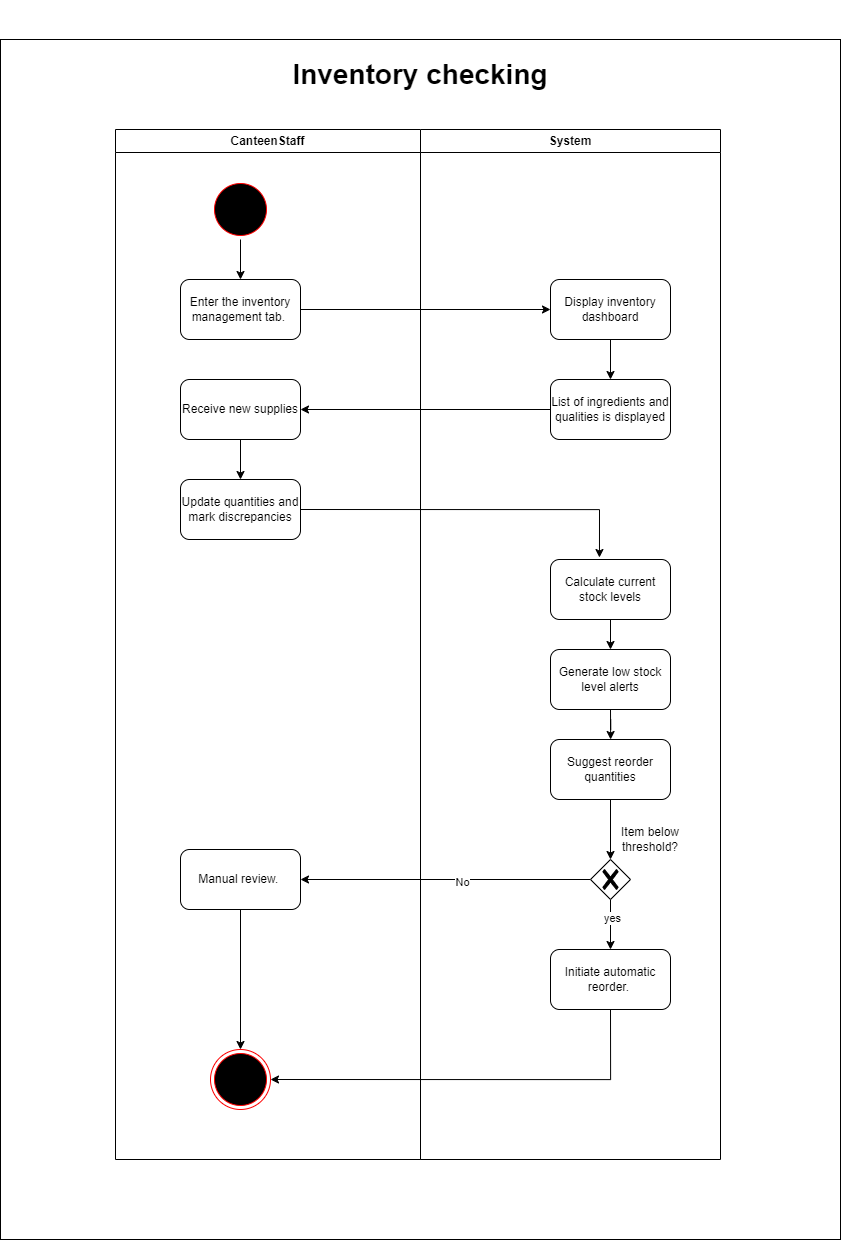

The diagram above was exported from draw.io. Its source (the exported page's mxGraphModel, read from the mxfile embedded in the PNG):
<mxGraphModel dx="2533" dy="2773" grid="1" gridSize="10" guides="1" tooltips="1" connect="1" arrows="1" fold="1" page="1" pageScale="1" pageWidth="850" pageHeight="1100" math="0" shadow="0">
  <root>
    <mxCell id="0" />
    <mxCell id="1" parent="0" />
    <mxCell id="Q0Mt3Q4nZ63jFhQS0d5G-25" value="" style="rounded=0;whiteSpace=wrap;html=1;" vertex="1" parent="1">
      <mxGeometry x="120" y="-40" width="840" height="1200" as="geometry" />
    </mxCell>
    <mxCell id="r-tI0jKCXaqYn5VxEF7S-2" value="" style="ellipse;html=1;shape=endState;fillColor=#000000;strokeColor=#ff0000;" parent="1" vertex="1">
      <mxGeometry x="330" y="970" width="60" height="60" as="geometry" />
    </mxCell>
    <mxCell id="Q0Mt3Q4nZ63jFhQS0d5G-7" style="edgeStyle=orthogonalEdgeStyle;rounded=0;orthogonalLoop=1;jettySize=auto;html=1;exitX=0;exitY=0.5;exitDx=0;exitDy=0;exitPerimeter=0;entryX=1;entryY=0.5;entryDx=0;entryDy=0;" edge="1" parent="1" source="r-tI0jKCXaqYn5VxEF7S-3" target="Q0Mt3Q4nZ63jFhQS0d5G-2">
      <mxGeometry relative="1" as="geometry" />
    </mxCell>
    <mxCell id="Q0Mt3Q4nZ63jFhQS0d5G-8" value="No" style="edgeLabel;html=1;align=center;verticalAlign=middle;resizable=0;points=[];" vertex="1" connectable="0" parent="Q0Mt3Q4nZ63jFhQS0d5G-7">
      <mxGeometry x="-0.1147" y="2" relative="1" as="geometry">
        <mxPoint as="offset" />
      </mxGeometry>
    </mxCell>
    <mxCell id="Q0Mt3Q4nZ63jFhQS0d5G-9" style="edgeStyle=orthogonalEdgeStyle;rounded=0;orthogonalLoop=1;jettySize=auto;html=1;exitX=0.5;exitY=1;exitDx=0;exitDy=0;exitPerimeter=0;entryX=0.5;entryY=0;entryDx=0;entryDy=0;" edge="1" parent="1" source="r-tI0jKCXaqYn5VxEF7S-3" target="Q0Mt3Q4nZ63jFhQS0d5G-1">
      <mxGeometry relative="1" as="geometry" />
    </mxCell>
    <mxCell id="Q0Mt3Q4nZ63jFhQS0d5G-10" value="yes" style="edgeLabel;html=1;align=center;verticalAlign=middle;resizable=0;points=[];" vertex="1" connectable="0" parent="Q0Mt3Q4nZ63jFhQS0d5G-9">
      <mxGeometry x="-0.2664" y="1" relative="1" as="geometry">
        <mxPoint as="offset" />
      </mxGeometry>
    </mxCell>
    <mxCell id="r-tI0jKCXaqYn5VxEF7S-3" value="" style="points=[[0.25,0.25,0],[0.5,0,0],[0.75,0.25,0],[1,0.5,0],[0.75,0.75,0],[0.5,1,0],[0.25,0.75,0],[0,0.5,0]];shape=mxgraph.bpmn.gateway2;html=1;verticalLabelPosition=bottom;labelBackgroundColor=#ffffff;verticalAlign=top;align=center;perimeter=rhombusPerimeter;outlineConnect=0;outline=none;symbol=none;gwType=exclusive;fontSize=13;" parent="1" vertex="1">
      <mxGeometry x="710.0014285714288" y="779.9957142857145" width="40" height="40" as="geometry" />
    </mxCell>
    <mxCell id="Q0Mt3Q4nZ63jFhQS0d5G-20" style="edgeStyle=orthogonalEdgeStyle;rounded=0;orthogonalLoop=1;jettySize=auto;html=1;exitX=1;exitY=0.5;exitDx=0;exitDy=0;entryX=0.408;entryY=-0.033;entryDx=0;entryDy=0;entryPerimeter=0;" edge="1" parent="1" source="r-tI0jKCXaqYn5VxEF7S-6" target="Q0Mt3Q4nZ63jFhQS0d5G-5">
      <mxGeometry relative="1" as="geometry">
        <mxPoint x="720" y="430.217391304348" as="targetPoint" />
      </mxGeometry>
    </mxCell>
    <mxCell id="r-tI0jKCXaqYn5VxEF7S-6" value="Update quantities and mark discrepancies" style="rounded=1;whiteSpace=wrap;html=1;" parent="1" vertex="1">
      <mxGeometry x="300" y="400" width="120" height="60" as="geometry" />
    </mxCell>
    <mxCell id="Q0Mt3Q4nZ63jFhQS0d5G-15" style="edgeStyle=orthogonalEdgeStyle;rounded=0;orthogonalLoop=1;jettySize=auto;html=1;exitX=0.5;exitY=1;exitDx=0;exitDy=0;entryX=0.5;entryY=0;entryDx=0;entryDy=0;" edge="1" parent="1" source="r-tI0jKCXaqYn5VxEF7S-7" target="r-tI0jKCXaqYn5VxEF7S-6">
      <mxGeometry relative="1" as="geometry" />
    </mxCell>
    <mxCell id="r-tI0jKCXaqYn5VxEF7S-7" value="Receive new supplies" style="rounded=1;whiteSpace=wrap;html=1;" parent="1" vertex="1">
      <mxGeometry x="300" y="300" width="120" height="60" as="geometry" />
    </mxCell>
    <mxCell id="Q0Mt3Q4nZ63jFhQS0d5G-18" style="edgeStyle=orthogonalEdgeStyle;rounded=0;orthogonalLoop=1;jettySize=auto;html=1;exitX=0.5;exitY=1;exitDx=0;exitDy=0;entryX=0.5;entryY=0;entryDx=0;entryDy=0;" edge="1" parent="1" source="r-tI0jKCXaqYn5VxEF7S-8" target="r-tI0jKCXaqYn5VxEF7S-10">
      <mxGeometry relative="1" as="geometry" />
    </mxCell>
    <mxCell id="r-tI0jKCXaqYn5VxEF7S-8" value="Display inventory dashboard" style="rounded=1;whiteSpace=wrap;html=1;" parent="1" vertex="1">
      <mxGeometry x="670" y="200" width="120" height="60" as="geometry" />
    </mxCell>
    <mxCell id="Q0Mt3Q4nZ63jFhQS0d5G-19" style="edgeStyle=orthogonalEdgeStyle;rounded=0;orthogonalLoop=1;jettySize=auto;html=1;exitX=0;exitY=0.5;exitDx=0;exitDy=0;entryX=1;entryY=0.5;entryDx=0;entryDy=0;" edge="1" parent="1" source="r-tI0jKCXaqYn5VxEF7S-10" target="r-tI0jKCXaqYn5VxEF7S-7">
      <mxGeometry relative="1" as="geometry" />
    </mxCell>
    <mxCell id="r-tI0jKCXaqYn5VxEF7S-10" value="List of ingredients and qualities is displayed" style="rounded=1;whiteSpace=wrap;html=1;" parent="1" vertex="1">
      <mxGeometry x="670" y="300" width="120" height="60" as="geometry" />
    </mxCell>
    <mxCell id="r-tI0jKCXaqYn5VxEF7S-11" value="CanteenStaff" style="swimlane;whiteSpace=wrap;html=1;" parent="1" vertex="1">
      <mxGeometry x="235" y="50" width="305" height="1030" as="geometry" />
    </mxCell>
    <mxCell id="r-tI0jKCXaqYn5VxEF7S-12" value="System" style="swimlane;whiteSpace=wrap;html=1;" parent="1" vertex="1">
      <mxGeometry x="540" y="50" width="300" height="1030" as="geometry" />
    </mxCell>
    <mxCell id="Q0Mt3Q4nZ63jFhQS0d5G-13" style="edgeStyle=orthogonalEdgeStyle;rounded=0;orthogonalLoop=1;jettySize=auto;html=1;exitX=0.5;exitY=1;exitDx=0;exitDy=0;entryX=0.5;entryY=0;entryDx=0;entryDy=0;" edge="1" parent="1" source="r-tI0jKCXaqYn5VxEF7S-1" target="r-tI0jKCXaqYn5VxEF7S-9">
      <mxGeometry relative="1" as="geometry" />
    </mxCell>
    <mxCell id="r-tI0jKCXaqYn5VxEF7S-1" value="" style="ellipse;html=1;shape=startState;fillColor=#000000;strokeColor=#ff0000;" parent="1" vertex="1">
      <mxGeometry x="330" y="100" width="60" height="60" as="geometry" />
    </mxCell>
    <mxCell id="Q0Mt3Q4nZ63jFhQS0d5G-17" style="edgeStyle=orthogonalEdgeStyle;rounded=0;orthogonalLoop=1;jettySize=auto;html=1;exitX=1;exitY=0.5;exitDx=0;exitDy=0;entryX=0;entryY=0.5;entryDx=0;entryDy=0;" edge="1" parent="1" source="r-tI0jKCXaqYn5VxEF7S-9" target="r-tI0jKCXaqYn5VxEF7S-8">
      <mxGeometry relative="1" as="geometry" />
    </mxCell>
    <mxCell id="r-tI0jKCXaqYn5VxEF7S-9" value="Enter the inventory management tab.&amp;nbsp;" style="rounded=1;whiteSpace=wrap;html=1;" parent="1" vertex="1">
      <mxGeometry x="300" y="200" width="120" height="60" as="geometry" />
    </mxCell>
    <mxCell id="Q0Mt3Q4nZ63jFhQS0d5G-12" style="edgeStyle=orthogonalEdgeStyle;rounded=0;orthogonalLoop=1;jettySize=auto;html=1;exitX=0.5;exitY=1;exitDx=0;exitDy=0;entryX=1;entryY=0.5;entryDx=0;entryDy=0;" edge="1" parent="1" source="Q0Mt3Q4nZ63jFhQS0d5G-1" target="r-tI0jKCXaqYn5VxEF7S-2">
      <mxGeometry relative="1" as="geometry">
        <mxPoint x="730.304347826087" y="1000" as="targetPoint" />
      </mxGeometry>
    </mxCell>
    <mxCell id="Q0Mt3Q4nZ63jFhQS0d5G-1" value="Initiate automatic reorder.&amp;nbsp;" style="rounded=1;whiteSpace=wrap;html=1;" vertex="1" parent="1">
      <mxGeometry x="670" y="870" width="120" height="60" as="geometry" />
    </mxCell>
    <mxCell id="Q0Mt3Q4nZ63jFhQS0d5G-11" style="edgeStyle=orthogonalEdgeStyle;rounded=0;orthogonalLoop=1;jettySize=auto;html=1;exitX=0.5;exitY=1;exitDx=0;exitDy=0;entryX=0.5;entryY=0;entryDx=0;entryDy=0;" edge="1" parent="1" source="Q0Mt3Q4nZ63jFhQS0d5G-2" target="r-tI0jKCXaqYn5VxEF7S-2">
      <mxGeometry relative="1" as="geometry" />
    </mxCell>
    <mxCell id="Q0Mt3Q4nZ63jFhQS0d5G-2" value="Manual review.&amp;nbsp;" style="rounded=1;whiteSpace=wrap;html=1;" vertex="1" parent="1">
      <mxGeometry x="300" y="770" width="120" height="60" as="geometry" />
    </mxCell>
    <mxCell id="Q0Mt3Q4nZ63jFhQS0d5G-3" value="Suggest reorder quantities" style="rounded=1;whiteSpace=wrap;html=1;" vertex="1" parent="1">
      <mxGeometry x="670" y="660" width="120" height="60" as="geometry" />
    </mxCell>
    <mxCell id="Q0Mt3Q4nZ63jFhQS0d5G-22" style="edgeStyle=orthogonalEdgeStyle;rounded=0;orthogonalLoop=1;jettySize=auto;html=1;exitX=0.5;exitY=1;exitDx=0;exitDy=0;" edge="1" parent="1" source="Q0Mt3Q4nZ63jFhQS0d5G-4" target="Q0Mt3Q4nZ63jFhQS0d5G-3">
      <mxGeometry relative="1" as="geometry" />
    </mxCell>
    <mxCell id="Q0Mt3Q4nZ63jFhQS0d5G-4" value="Generate low stock level alerts" style="rounded=1;whiteSpace=wrap;html=1;" vertex="1" parent="1">
      <mxGeometry x="670" y="570" width="120" height="60" as="geometry" />
    </mxCell>
    <mxCell id="Q0Mt3Q4nZ63jFhQS0d5G-21" style="edgeStyle=orthogonalEdgeStyle;rounded=0;orthogonalLoop=1;jettySize=auto;html=1;exitX=0.5;exitY=1;exitDx=0;exitDy=0;entryX=0.5;entryY=0;entryDx=0;entryDy=0;" edge="1" parent="1" source="Q0Mt3Q4nZ63jFhQS0d5G-5" target="Q0Mt3Q4nZ63jFhQS0d5G-4">
      <mxGeometry relative="1" as="geometry" />
    </mxCell>
    <mxCell id="Q0Mt3Q4nZ63jFhQS0d5G-5" value="Calculate current stock levels" style="rounded=1;whiteSpace=wrap;html=1;" vertex="1" parent="1">
      <mxGeometry x="670" y="480" width="120" height="60" as="geometry" />
    </mxCell>
    <mxCell id="Q0Mt3Q4nZ63jFhQS0d5G-6" value="Item below threshold?" style="text;html=1;strokeColor=none;fillColor=none;align=center;verticalAlign=middle;whiteSpace=wrap;rounded=0;" vertex="1" parent="1">
      <mxGeometry x="730" y="740" width="80" height="40" as="geometry" />
    </mxCell>
    <mxCell id="Q0Mt3Q4nZ63jFhQS0d5G-23" style="edgeStyle=orthogonalEdgeStyle;rounded=0;orthogonalLoop=1;jettySize=auto;html=1;exitX=0.5;exitY=1;exitDx=0;exitDy=0;" edge="1" parent="1" source="Q0Mt3Q4nZ63jFhQS0d5G-3" target="Q0Mt3Q4nZ63jFhQS0d5G-3">
      <mxGeometry relative="1" as="geometry" />
    </mxCell>
    <mxCell id="Q0Mt3Q4nZ63jFhQS0d5G-24" style="edgeStyle=orthogonalEdgeStyle;rounded=0;orthogonalLoop=1;jettySize=auto;html=1;exitX=0.5;exitY=1;exitDx=0;exitDy=0;entryX=0.5;entryY=0;entryDx=0;entryDy=0;entryPerimeter=0;" edge="1" parent="1" source="Q0Mt3Q4nZ63jFhQS0d5G-3" target="r-tI0jKCXaqYn5VxEF7S-3">
      <mxGeometry relative="1" as="geometry" />
    </mxCell>
    <mxCell id="Q0Mt3Q4nZ63jFhQS0d5G-26" value="&lt;font style=&quot;font-size: 28px;&quot;&gt;&lt;b&gt;Inventory checking&lt;/b&gt;&lt;/font&gt;" style="text;html=1;strokeColor=none;fillColor=none;align=center;verticalAlign=middle;whiteSpace=wrap;rounded=0;" vertex="1" parent="1">
      <mxGeometry x="390" y="-80" width="300" height="150" as="geometry" />
    </mxCell>
  </root>
</mxGraphModel>